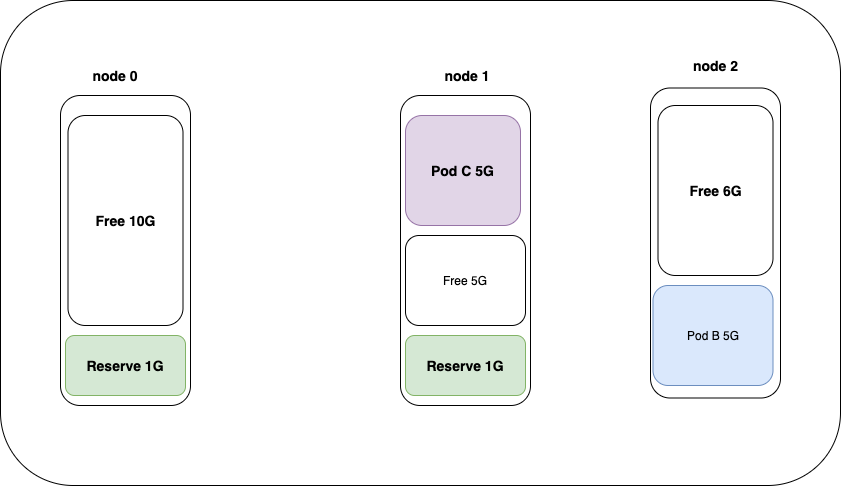

The diagram above was exported from draw.io. Its source (the exported page's mxGraphModel, read from the mxfile embedded in the PNG):
<mxGraphModel dx="1060" dy="849" grid="1" gridSize="10" guides="1" tooltips="1" connect="1" arrows="1" fold="1" page="1" pageScale="1" pageWidth="827" pageHeight="1169" math="0" shadow="0">
  <root>
    <mxCell id="0" />
    <mxCell id="1" parent="0" />
    <mxCell id="2" value="" style="rounded=1;whiteSpace=wrap;html=1;fontSize=14;fontStyle=1" vertex="1" parent="1">
      <mxGeometry x="70" y="115" width="840" height="485" as="geometry" />
    </mxCell>
    <mxCell id="3" value="" style="rounded=1;whiteSpace=wrap;html=1;fontSize=14;fontStyle=1" vertex="1" parent="1">
      <mxGeometry x="130" y="210" width="130" height="310" as="geometry" />
    </mxCell>
    <mxCell id="4" value="" style="rounded=1;whiteSpace=wrap;html=1;fontSize=14;fontStyle=1" vertex="1" parent="1">
      <mxGeometry x="470" y="210" width="130" height="310" as="geometry" />
    </mxCell>
    <mxCell id="5" value="Reserve 1G" style="rounded=1;whiteSpace=wrap;html=1;fillColor=#d5e8d4;strokeColor=#82b366;fontSize=14;fontStyle=1" vertex="1" parent="1">
      <mxGeometry x="135" y="450" width="120" height="60" as="geometry" />
    </mxCell>
    <mxCell id="6" value="&lt;span style=&quot;font-size: 14px;&quot;&gt;Reserve 1G&lt;/span&gt;" style="rounded=1;whiteSpace=wrap;html=1;fillColor=#d5e8d4;strokeColor=#82b366;fontSize=14;fontStyle=1" vertex="1" parent="1">
      <mxGeometry x="475" y="450" width="120" height="60" as="geometry" />
    </mxCell>
    <mxCell id="7" value="Free 10G" style="rounded=1;whiteSpace=wrap;html=1;fontSize=14;fontStyle=1" vertex="1" parent="1">
      <mxGeometry x="137.5" y="230" width="115" height="210" as="geometry" />
    </mxCell>
    <mxCell id="8" value="&lt;span style=&quot;font-size: 14px&quot;&gt;Pod C 5G&lt;/span&gt;" style="rounded=1;whiteSpace=wrap;html=1;fontSize=14;fontStyle=1;fillColor=#e1d5e7;strokeColor=#9673a6;" vertex="1" parent="1">
      <mxGeometry x="475" y="230" width="115" height="110" as="geometry" />
    </mxCell>
    <mxCell id="9" value="node 0" style="text;html=1;strokeColor=none;fillColor=none;align=center;verticalAlign=middle;whiteSpace=wrap;rounded=0;fontSize=14;fontStyle=1" vertex="1" parent="1">
      <mxGeometry x="160" y="180" width="50" height="20" as="geometry" />
    </mxCell>
    <mxCell id="10" value="node 1" style="text;html=1;strokeColor=none;fillColor=none;align=center;verticalAlign=middle;whiteSpace=wrap;rounded=0;fontSize=14;fontStyle=1" vertex="1" parent="1">
      <mxGeometry x="512.5" y="180" width="47.5" height="20" as="geometry" />
    </mxCell>
    <mxCell id="11" value="" style="rounded=1;whiteSpace=wrap;html=1;fontSize=14;fontStyle=1" vertex="1" parent="1">
      <mxGeometry x="720" y="202.5" width="130" height="310" as="geometry" />
    </mxCell>
    <mxCell id="13" value="node 2" style="text;html=1;strokeColor=none;fillColor=none;align=center;verticalAlign=middle;whiteSpace=wrap;rounded=0;fontSize=14;fontStyle=1" vertex="1" parent="1">
      <mxGeometry x="761.25" y="170" width="48.75" height="20" as="geometry" />
    </mxCell>
    <mxCell id="14" value="Free 5G" style="rounded=1;whiteSpace=wrap;html=1;" vertex="1" parent="1">
      <mxGeometry x="475" y="350" width="120" height="90" as="geometry" />
    </mxCell>
    <mxCell id="15" value="&lt;span style=&quot;font-size: 14px&quot;&gt;Free 6G&lt;/span&gt;" style="rounded=1;whiteSpace=wrap;html=1;fontSize=14;fontStyle=1" vertex="1" parent="1">
      <mxGeometry x="727.5" y="220" width="115" height="170" as="geometry" />
    </mxCell>
    <mxCell id="16" value="Pod B 5G" style="rounded=1;whiteSpace=wrap;html=1;fillColor=#dae8fc;strokeColor=#6c8ebf;" vertex="1" parent="1">
      <mxGeometry x="722.5" y="400" width="120" height="100" as="geometry" />
    </mxCell>
  </root>
</mxGraphModel>